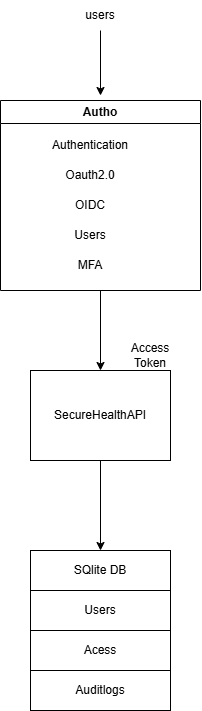

The diagram above was exported from draw.io. Its source (the exported page's mxGraphModel, read from the mxfile embedded in the PNG):
<mxGraphModel dx="1373" dy="745" grid="1" gridSize="10" guides="1" tooltips="1" connect="1" arrows="1" fold="1" page="1" pageScale="1" pageWidth="850" pageHeight="1100" math="0" shadow="0">
  <root>
    <mxCell id="0" />
    <mxCell id="1" parent="0" />
    <mxCell id="UbDt2TJx10ELy6VpitC7-3" edge="1" parent="1" source="UbDt2TJx10ELy6VpitC7-1" style="edgeStyle=orthogonalEdgeStyle;rounded=0;orthogonalLoop=1;jettySize=auto;html=1;" value="">
      <mxGeometry relative="1" as="geometry">
        <mxPoint x="290" y="135" as="targetPoint" />
      </mxGeometry>
    </mxCell>
    <mxCell id="UbDt2TJx10ELy6VpitC7-1" parent="1" style="text;html=1;whiteSpace=wrap;strokeColor=none;fillColor=none;align=center;verticalAlign=middle;rounded=0;" value="users" vertex="1">
      <mxGeometry height="30" width="60" x="260" y="40" as="geometry" />
    </mxCell>
    <mxCell id="UbDt2TJx10ELy6VpitC7-25" edge="1" parent="1" source="UbDt2TJx10ELy6VpitC7-16" style="edgeStyle=orthogonalEdgeStyle;rounded=0;orthogonalLoop=1;jettySize=auto;html=1;" value="">
      <mxGeometry relative="1" as="geometry">
        <mxPoint x="290" y="410" as="targetPoint" />
      </mxGeometry>
    </mxCell>
    <mxCell id="UbDt2TJx10ELy6VpitC7-16" parent="1" style="swimlane;whiteSpace=wrap;html=1;" value="Autho" vertex="1">
      <mxGeometry height="190" width="200" x="190" y="140" as="geometry" />
    </mxCell>
    <mxCell id="UbDt2TJx10ELy6VpitC7-18" parent="UbDt2TJx10ELy6VpitC7-16" style="text;html=1;whiteSpace=wrap;strokeColor=none;fillColor=none;align=center;verticalAlign=middle;rounded=0;" value="Oauth2.0" vertex="1">
      <mxGeometry height="30" width="60" x="60" y="60" as="geometry" />
    </mxCell>
    <mxCell id="UbDt2TJx10ELy6VpitC7-17" parent="UbDt2TJx10ELy6VpitC7-16" style="text;html=1;whiteSpace=wrap;strokeColor=none;fillColor=none;align=center;verticalAlign=middle;rounded=0;" value="Authentication" vertex="1">
      <mxGeometry height="30" width="60" x="60" y="30" as="geometry" />
    </mxCell>
    <mxCell id="UbDt2TJx10ELy6VpitC7-19" parent="UbDt2TJx10ELy6VpitC7-16" style="text;html=1;whiteSpace=wrap;strokeColor=none;fillColor=none;align=center;verticalAlign=middle;rounded=0;" value="OIDC" vertex="1">
      <mxGeometry height="30" width="60" x="60" y="90" as="geometry" />
    </mxCell>
    <mxCell id="UbDt2TJx10ELy6VpitC7-20" parent="UbDt2TJx10ELy6VpitC7-16" style="text;html=1;whiteSpace=wrap;strokeColor=none;fillColor=none;align=center;verticalAlign=middle;rounded=0;" value="Users" vertex="1">
      <mxGeometry height="30" width="60" x="60" y="120" as="geometry" />
    </mxCell>
    <mxCell id="UbDt2TJx10ELy6VpitC7-21" parent="UbDt2TJx10ELy6VpitC7-16" style="text;html=1;whiteSpace=wrap;strokeColor=none;fillColor=none;align=center;verticalAlign=middle;rounded=0;" value="MFA" vertex="1">
      <mxGeometry height="30" width="60" x="60" y="150" as="geometry" />
    </mxCell>
    <mxCell id="UbDt2TJx10ELy6VpitC7-32" edge="1" parent="1" source="UbDt2TJx10ELy6VpitC7-30" style="edgeStyle=orthogonalEdgeStyle;rounded=0;orthogonalLoop=1;jettySize=auto;html=1;exitX=0.5;exitY=1;exitDx=0;exitDy=0;entryX=0.5;entryY=0;entryDx=0;entryDy=0;" target="UbDt2TJx10ELy6VpitC7-34">
      <mxGeometry relative="1" as="geometry">
        <mxPoint x="290" y="670" as="targetPoint" />
      </mxGeometry>
    </mxCell>
    <mxCell id="UbDt2TJx10ELy6VpitC7-30" parent="1" style="whiteSpace=wrap;html=1;" value="SecureHealthAPI" vertex="1">
      <mxGeometry height="90" width="140" x="220" y="410" as="geometry" />
    </mxCell>
    <mxCell id="UbDt2TJx10ELy6VpitC7-31" parent="1" style="text;html=1;whiteSpace=wrap;strokeColor=none;fillColor=none;align=center;verticalAlign=middle;rounded=0;" value="Access Token" vertex="1">
      <mxGeometry height="30" width="60" x="310" y="380" as="geometry" />
    </mxCell>
    <mxCell id="UbDt2TJx10ELy6VpitC7-34" parent="1" style="whiteSpace=wrap;html=1;" value="SQlite DB" vertex="1">
      <mxGeometry height="40" width="140" x="220" y="590" as="geometry" />
    </mxCell>
    <mxCell id="UbDt2TJx10ELy6VpitC7-35" parent="1" style="whiteSpace=wrap;html=1;" value="Users&lt;span style=&quot;color: rgba(0, 0, 0, 0); font-family: monospace; font-size: 0px; text-align: start; white-space: nowrap;&quot;&gt;%3CmxGraphModel%3E%3Croot%3E%3CmxCell%20id%3D%220%22%2F%3E%3CmxCell%20id%3D%221%22%20parent%3D%220%22%2F%3E%3CmxCell%20id%3D%222%22%20parent%3D%221%22%20style%3D%22whiteSpace%3Dwrap%3Bhtml%3D1%3B%22%20value%3D%22SQlite%20DB%22%20vertex%3D%221%22%3E%3CmxGeometry%20height%3D%2240%22%20width%3D%22140%22%20x%3D%22220%22%20y%3D%22670%22%20as%3D%22geometry%22%2F%3E%3C%2FmxCell%3E%3C%2Froot%3E%3C%2FmxGraphModel%3E&lt;/span&gt;&lt;span style=&quot;color: rgba(0, 0, 0, 0); font-family: monospace; font-size: 0px; text-align: start; white-space: nowrap;&quot;&gt;%3CmxGraphModel%3E%3Croot%3E%3CmxCell%20id%3D%220%22%2F%3E%3CmxCell%20id%3D%221%22%20parent%3D%220%22%2F%3E%3CmxCell%20id%3D%222%22%20parent%3D%221%22%20style%3D%22whiteSpace%3Dwrap%3Bhtml%3D1%3B%22%20value%3D%22SQlite%20DB%22%20vertex%3D%221%22%3E%3CmxGeometry%20height%3D%2240%22%20width%3D%22140%22%20x%3D%22220%22%20y%3D%22670%22%20as%3D%22geometry%22%2F%3E%3C%2FmxCell%3E%3C%2Froot%3E%3C%2FmxGraphModel%3E&lt;/span&gt;" vertex="1">
      <mxGeometry height="40" width="140" x="220" y="630" as="geometry" />
    </mxCell>
    <mxCell id="UbDt2TJx10ELy6VpitC7-36" parent="1" style="whiteSpace=wrap;html=1;" value="Acess" vertex="1">
      <mxGeometry height="40" width="140" x="220" y="670" as="geometry" />
    </mxCell>
    <mxCell id="UbDt2TJx10ELy6VpitC7-37" parent="1" style="whiteSpace=wrap;html=1;" value="Auditlogs" vertex="1">
      <mxGeometry height="40" width="140" x="220" y="710" as="geometry" />
    </mxCell>
  </root>
</mxGraphModel>